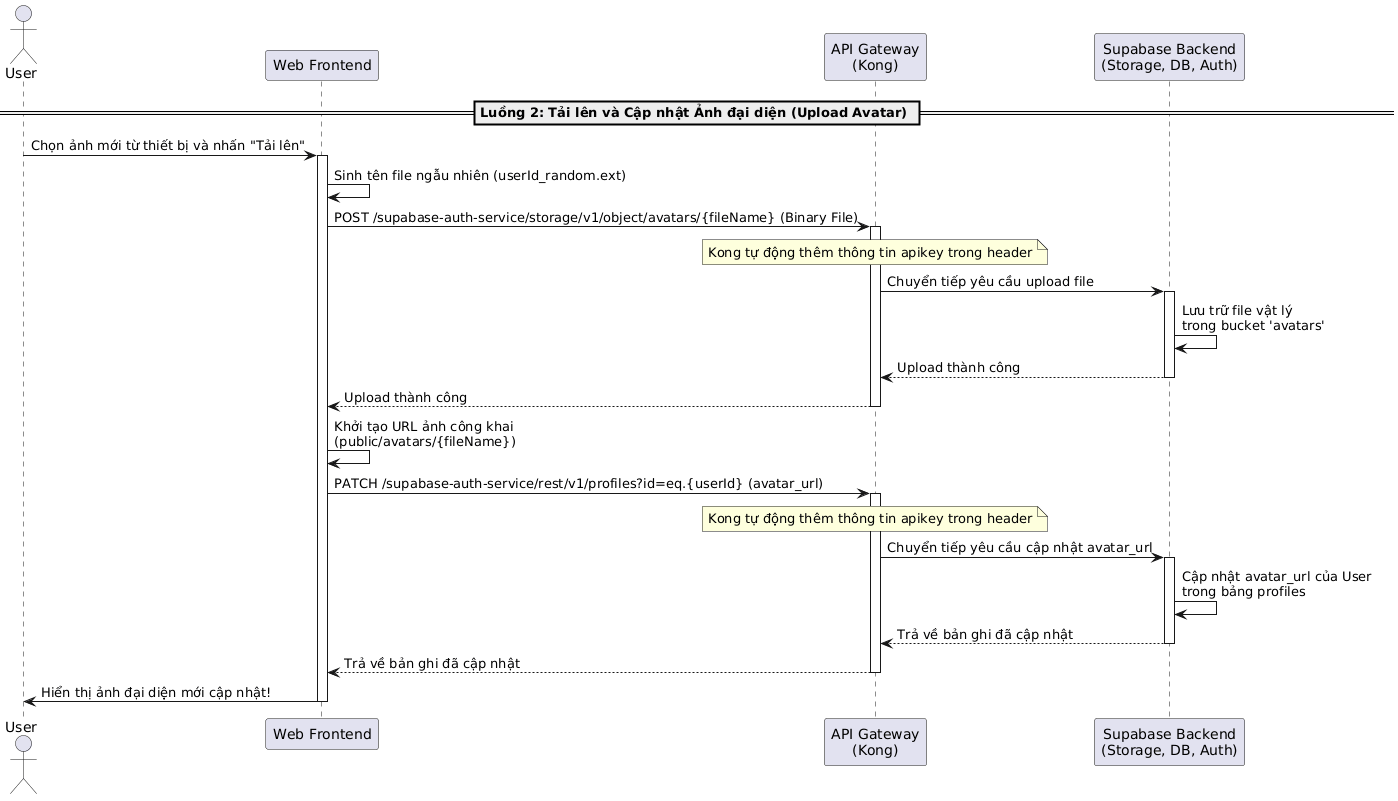

The diagram above was rendered by PlantUML. Its source (embedded in the PNG):
@startuml
actor "User" as User
participant "Web Frontend" as Frontend
participant "API Gateway\n(Kong)" as Kong
participant "Supabase Backend\n(Storage, DB, Auth)" as AuthService

== Luồng 2: Tải lên và Cập nhật Ảnh đại diện (Upload Avatar) ==
User -> Frontend: Chọn ảnh mới từ thiết bị và nhấn "Tải lên"
activate Frontend

Frontend -> Frontend: Sinh tên file ngẫu nhiên (userId_random.ext)
Frontend -> Kong: POST /supabase-auth-service/storage/v1/object/avatars/{fileName} (Binary File)
activate Kong
note over Kong: Kong tự động thêm thông tin apikey trong header

Kong -> AuthService: Chuyển tiếp yêu cầu upload file
activate AuthService

AuthService -> AuthService: Lưu trữ file vật lý\ntrong bucket 'avatars'

AuthService --> Kong: Upload thành công
deactivate AuthService
Kong --> Frontend: Upload thành công
deactivate Kong

Frontend -> Frontend: Khởi tạo URL ảnh công khai\n(public/avatars/{fileName})
Frontend -> Kong: PATCH /supabase-auth-service/rest/v1/profiles?id=eq.{userId} (avatar_url)
activate Kong
note over Kong: Kong tự động thêm thông tin apikey trong header

Kong -> AuthService: Chuyển tiếp yêu cầu cập nhật avatar_url
activate AuthService

AuthService -> AuthService: Cập nhật avatar_url của User\ntrong bảng profiles

AuthService --> Kong: Trả về bản ghi đã cập nhật
deactivate AuthService
Kong --> Frontend: Trả về bản ghi đã cập nhật
deactivate Kong

Frontend -> User: Hiển thị ảnh đại diện mới cập nhật!
deactivate Frontend
@enduml